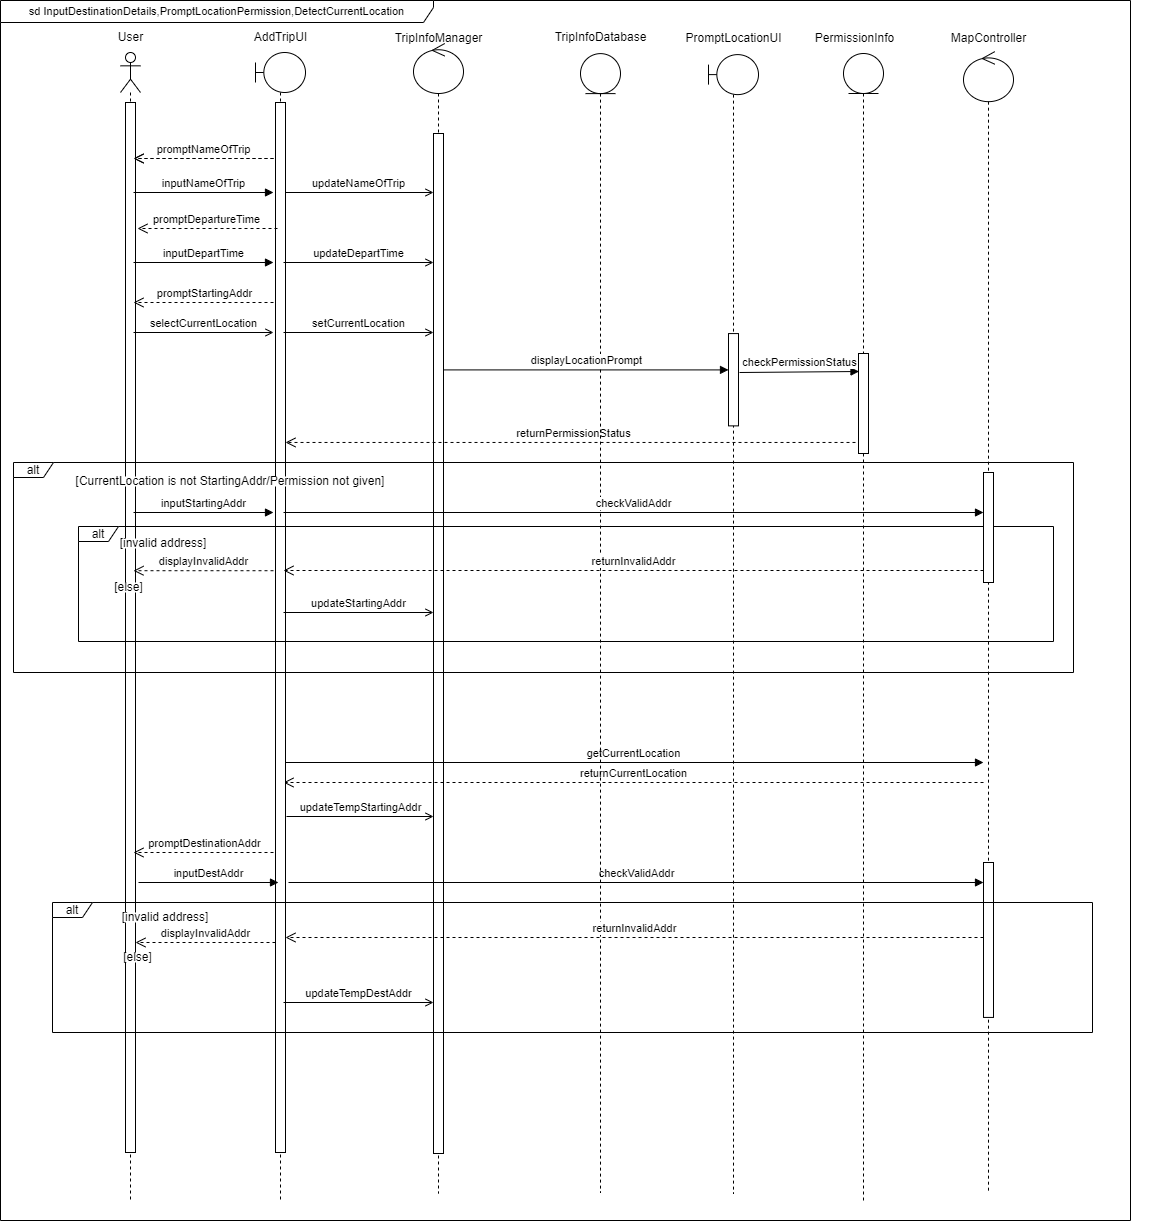

The diagram above was exported from draw.io. Its source (the exported page's mxGraphModel, read from the mxfile embedded in the PNG):
<mxGraphModel dx="886" dy="737" grid="1" gridSize="10" guides="1" tooltips="1" connect="1" arrows="1" fold="1" page="1" pageScale="1" pageWidth="1169" pageHeight="827" math="0" shadow="0">
  <root>
    <mxCell id="0" />
    <mxCell id="1" parent="0" />
    <mxCell id="7Kyti1nYt1xXNuGO6k4h-10" value="" style="group" parent="1" connectable="0" vertex="1">
      <mxGeometry x="247" y="28" width="908" height="1220" as="geometry" />
    </mxCell>
    <mxCell id="7Kyti1nYt1xXNuGO6k4h-34" value="promptNameOfTrip" style="html=1;verticalAlign=bottom;endArrow=open;dashed=1;endSize=8;curved=0;rounded=0;" parent="7Kyti1nYt1xXNuGO6k4h-10" edge="1">
      <mxGeometry relative="1" as="geometry">
        <mxPoint x="33" y="158" as="sourcePoint" />
        <mxPoint x="-107" y="158" as="targetPoint" />
      </mxGeometry>
    </mxCell>
    <mxCell id="7Kyti1nYt1xXNuGO6k4h-13" value="" style="group" parent="7Kyti1nYt1xXNuGO6k4h-10" connectable="0" vertex="1">
      <mxGeometry x="-135" y="22" width="1043" height="1181" as="geometry" />
    </mxCell>
    <mxCell id="7Kyti1nYt1xXNuGO6k4h-1" value="" style="shape=umlLifeline;perimeter=lifelinePerimeter;whiteSpace=wrap;html=1;container=1;dropTarget=0;collapsible=0;recursiveResize=0;outlineConnect=0;portConstraint=eastwest;newEdgeStyle={&quot;curved&quot;:0,&quot;rounded&quot;:0};participant=umlActor;" parent="7Kyti1nYt1xXNuGO6k4h-13" vertex="1">
      <mxGeometry x="15" y="30" width="20" height="1150" as="geometry" />
    </mxCell>
    <mxCell id="7Kyti1nYt1xXNuGO6k4h-14" value="" style="html=1;points=[[0,0,0,0,5],[0,1,0,0,-5],[1,0,0,0,5],[1,1,0,0,-5]];perimeter=orthogonalPerimeter;outlineConnect=0;targetShapes=umlLifeline;portConstraint=eastwest;newEdgeStyle={&quot;curved&quot;:0,&quot;rounded&quot;:0};" parent="7Kyti1nYt1xXNuGO6k4h-1" vertex="1">
      <mxGeometry x="5" y="50" width="10" height="1050" as="geometry" />
    </mxCell>
    <mxCell id="7Kyti1nYt1xXNuGO6k4h-2" value="User" style="text;html=1;align=center;verticalAlign=middle;resizable=0;points=[];autosize=1;strokeColor=none;fillColor=none;" parent="7Kyti1nYt1xXNuGO6k4h-13" vertex="1">
      <mxGeometry width="50" height="30" as="geometry" />
    </mxCell>
    <mxCell id="7Kyti1nYt1xXNuGO6k4h-73" value="" style="group" parent="7Kyti1nYt1xXNuGO6k4h-13" connectable="0" vertex="1">
      <mxGeometry x="568" y="1" width="120" height="810" as="geometry" />
    </mxCell>
    <mxCell id="7Kyti1nYt1xXNuGO6k4h-76" value="PermissionInfo" style="text;html=1;align=center;verticalAlign=middle;resizable=0;points=[];autosize=1;strokeColor=none;fillColor=none;" parent="7Kyti1nYt1xXNuGO6k4h-73" vertex="1">
      <mxGeometry x="131" width="100" height="30" as="geometry" />
    </mxCell>
    <mxCell id="7Kyti1nYt1xXNuGO6k4h-68" value="" style="group" parent="7Kyti1nYt1xXNuGO6k4h-13" connectable="0" vertex="1">
      <mxGeometry x="828" y="1" width="110" height="1169" as="geometry" />
    </mxCell>
    <mxCell id="7Kyti1nYt1xXNuGO6k4h-69" value="" style="shape=umlLifeline;perimeter=lifelinePerimeter;whiteSpace=wrap;html=1;container=1;dropTarget=0;collapsible=0;recursiveResize=0;outlineConnect=0;portConstraint=eastwest;newEdgeStyle={&quot;curved&quot;:0,&quot;rounded&quot;:0};participant=umlControl;size=50;" parent="7Kyti1nYt1xXNuGO6k4h-68" vertex="1">
      <mxGeometry x="30" y="28.16867469879518" width="50" height="1140.8313253012047" as="geometry" />
    </mxCell>
    <mxCell id="7Kyti1nYt1xXNuGO6k4h-71" value="MapController" style="text;html=1;align=center;verticalAlign=middle;resizable=0;points=[];autosize=1;strokeColor=none;fillColor=none;" parent="7Kyti1nYt1xXNuGO6k4h-68" vertex="1">
      <mxGeometry x="5" width="100" height="30" as="geometry" />
    </mxCell>
    <mxCell id="RqXKDOfyzXFDZM-Hs2Eh-139" value="" style="html=1;points=[[0,0,0,0,5],[0,1,0,0,-5],[1,0,0,0,5],[1,1,0,0,-5]];perimeter=orthogonalPerimeter;outlineConnect=0;targetShapes=umlLifeline;portConstraint=eastwest;newEdgeStyle={&quot;curved&quot;:0,&quot;rounded&quot;:0};" parent="7Kyti1nYt1xXNuGO6k4h-68" vertex="1">
      <mxGeometry x="50" y="839.000843373494" width="10" height="154.9277108433735" as="geometry" />
    </mxCell>
    <mxCell id="BkCaYxHr8Exhat5K3aCA-3" value="inputNameOfTrip" style="html=1;verticalAlign=bottom;endArrow=block;curved=0;rounded=0;" parent="7Kyti1nYt1xXNuGO6k4h-13" edge="1">
      <mxGeometry width="80" relative="1" as="geometry">
        <mxPoint x="28" y="170" as="sourcePoint" />
        <mxPoint x="168" y="170" as="targetPoint" />
      </mxGeometry>
    </mxCell>
    <mxCell id="7Kyti1nYt1xXNuGO6k4h-11" value="" style="group" parent="7Kyti1nYt1xXNuGO6k4h-13" connectable="0" vertex="1">
      <mxGeometry x="278" y="1" width="600" height="1180" as="geometry" />
    </mxCell>
    <mxCell id="7Kyti1nYt1xXNuGO6k4h-5" value="" style="shape=umlLifeline;perimeter=lifelinePerimeter;whiteSpace=wrap;html=1;container=1;dropTarget=0;collapsible=0;recursiveResize=0;outlineConnect=0;portConstraint=eastwest;newEdgeStyle={&quot;curved&quot;:0,&quot;rounded&quot;:0};participant=umlControl;size=50;" parent="7Kyti1nYt1xXNuGO6k4h-11" vertex="1">
      <mxGeometry x="30" y="20" width="50" height="1150" as="geometry" />
    </mxCell>
    <mxCell id="7Kyti1nYt1xXNuGO6k4h-16" value="" style="html=1;points=[[0,0,0,0,5],[0,1,0,0,-5],[1,0,0,0,5],[1,1,0,0,-5]];perimeter=orthogonalPerimeter;outlineConnect=0;targetShapes=umlLifeline;portConstraint=eastwest;newEdgeStyle={&quot;curved&quot;:0,&quot;rounded&quot;:0};" parent="7Kyti1nYt1xXNuGO6k4h-5" vertex="1">
      <mxGeometry x="20" y="90" width="10" height="1020" as="geometry" />
    </mxCell>
    <mxCell id="7Kyti1nYt1xXNuGO6k4h-6" value="TripInfoManager" style="text;html=1;align=center;verticalAlign=middle;resizable=0;points=[];autosize=1;strokeColor=none;fillColor=none;" parent="7Kyti1nYt1xXNuGO6k4h-11" vertex="1">
      <mxGeometry width="110" height="30" as="geometry" />
    </mxCell>
    <mxCell id="7Kyti1nYt1xXNuGO6k4h-82" value="" style="group" parent="7Kyti1nYt1xXNuGO6k4h-11" connectable="0" vertex="1">
      <mxGeometry x="290" width="120" height="1170" as="geometry" />
    </mxCell>
    <mxCell id="7Kyti1nYt1xXNuGO6k4h-62" value="" style="shape=umlLifeline;perimeter=lifelinePerimeter;whiteSpace=wrap;html=1;container=1;dropTarget=0;collapsible=0;recursiveResize=0;outlineConnect=0;portConstraint=eastwest;newEdgeStyle={&quot;curved&quot;:0,&quot;rounded&quot;:0};participant=umlBoundary;" parent="7Kyti1nYt1xXNuGO6k4h-82" vertex="1">
      <mxGeometry x="35" y="31.11" width="50" height="1138.89" as="geometry" />
    </mxCell>
    <mxCell id="RqXKDOfyzXFDZM-Hs2Eh-81" value="PromptLocationUI" style="text;html=1;align=center;verticalAlign=middle;resizable=0;points=[];autosize=1;strokeColor=none;fillColor=none;" parent="7Kyti1nYt1xXNuGO6k4h-82" vertex="1">
      <mxGeometry width="120" height="30" as="geometry" />
    </mxCell>
    <mxCell id="RqXKDOfyzXFDZM-Hs2Eh-70" value="returnPermissionStatus" style="html=1;verticalAlign=bottom;endArrow=open;dashed=1;endSize=8;curved=0;rounded=0;" parent="7Kyti1nYt1xXNuGO6k4h-82" target="7Kyti1nYt1xXNuGO6k4h-15" edge="1">
      <mxGeometry relative="1" as="geometry">
        <mxPoint x="188" y="418.96296296296293" as="sourcePoint" />
        <mxPoint x="-230" y="418.96296296296293" as="targetPoint" />
      </mxGeometry>
    </mxCell>
    <mxCell id="RqXKDOfyzXFDZM-Hs2Eh-124" value="" style="html=1;points=[[0,0,0,0,5],[0,1,0,0,-5],[1,0,0,0,5],[1,1,0,0,-5]];perimeter=orthogonalPerimeter;outlineConnect=0;targetShapes=umlLifeline;portConstraint=eastwest;newEdgeStyle={&quot;curved&quot;:0,&quot;rounded&quot;:0};" parent="7Kyti1nYt1xXNuGO6k4h-82" vertex="1">
      <mxGeometry x="55" y="310.0740740740741" width="10" height="92.29629629629629" as="geometry" />
    </mxCell>
    <mxCell id="7Kyti1nYt1xXNuGO6k4h-74" value="" style="shape=umlLifeline;perimeter=lifelinePerimeter;whiteSpace=wrap;html=1;container=1;dropTarget=0;collapsible=0;recursiveResize=0;outlineConnect=0;portConstraint=eastwest;newEdgeStyle={&quot;curved&quot;:0,&quot;rounded&quot;:0};participant=umlEntity;" parent="7Kyti1nYt1xXNuGO6k4h-11" vertex="1">
      <mxGeometry x="460" y="30" width="40" height="1150" as="geometry" />
    </mxCell>
    <mxCell id="RqXKDOfyzXFDZM-Hs2Eh-130" value="" style="html=1;points=[[0,0,0,0,5],[0,1,0,0,-5],[1,0,0,0,5],[1,1,0,0,-5]];perimeter=orthogonalPerimeter;outlineConnect=0;targetShapes=umlLifeline;portConstraint=eastwest;newEdgeStyle={&quot;curved&quot;:0,&quot;rounded&quot;:0};" parent="7Kyti1nYt1xXNuGO6k4h-74" vertex="1">
      <mxGeometry x="15" y="300" width="10" height="100" as="geometry" />
    </mxCell>
    <mxCell id="RqXKDOfyzXFDZM-Hs2Eh-137" value="" style="group" parent="7Kyti1nYt1xXNuGO6k4h-11" connectable="0" vertex="1">
      <mxGeometry x="-100" y="739" width="700" height="20" as="geometry" />
    </mxCell>
    <mxCell id="RqXKDOfyzXFDZM-Hs2Eh-135" value="getCurrentLocation" style="html=1;verticalAlign=bottom;endArrow=block;curved=0;rounded=0;" parent="RqXKDOfyzXFDZM-Hs2Eh-137" edge="1">
      <mxGeometry width="80" relative="1" as="geometry">
        <mxPoint as="sourcePoint" />
        <mxPoint x="700" as="targetPoint" />
      </mxGeometry>
    </mxCell>
    <mxCell id="RqXKDOfyzXFDZM-Hs2Eh-136" value="returnCurrentLocation" style="html=1;verticalAlign=bottom;endArrow=open;dashed=1;endSize=8;curved=0;rounded=0;" parent="RqXKDOfyzXFDZM-Hs2Eh-137" edge="1">
      <mxGeometry relative="1" as="geometry">
        <mxPoint x="700" y="20" as="sourcePoint" />
        <mxPoint y="20" as="targetPoint" />
      </mxGeometry>
    </mxCell>
    <mxCell id="RqXKDOfyzXFDZM-Hs2Eh-194" value="updateNameOfTrip" style="html=1;verticalAlign=bottom;endArrow=open;curved=0;rounded=0;endFill=0;" parent="7Kyti1nYt1xXNuGO6k4h-11" edge="1">
      <mxGeometry width="80" relative="1" as="geometry">
        <mxPoint x="-100" y="169" as="sourcePoint" />
        <mxPoint x="50" y="169" as="targetPoint" />
      </mxGeometry>
    </mxCell>
    <mxCell id="7Kyti1nYt1xXNuGO6k4h-3" value="" style="shape=umlLifeline;perimeter=lifelinePerimeter;whiteSpace=wrap;html=1;container=1;dropTarget=0;collapsible=0;recursiveResize=0;outlineConnect=0;portConstraint=eastwest;newEdgeStyle={&quot;curved&quot;:0,&quot;rounded&quot;:0};participant=umlBoundary;" parent="7Kyti1nYt1xXNuGO6k4h-13" vertex="1">
      <mxGeometry x="150" y="30" width="50" height="1150" as="geometry" />
    </mxCell>
    <mxCell id="7Kyti1nYt1xXNuGO6k4h-15" value="" style="html=1;points=[[0,0,0,0,5],[0,1,0,0,-5],[1,0,0,0,5],[1,1,0,0,-5]];perimeter=orthogonalPerimeter;outlineConnect=0;targetShapes=umlLifeline;portConstraint=eastwest;newEdgeStyle={&quot;curved&quot;:0,&quot;rounded&quot;:0};" parent="7Kyti1nYt1xXNuGO6k4h-3" vertex="1">
      <mxGeometry x="20" y="50" width="10" height="1050" as="geometry" />
    </mxCell>
    <mxCell id="7Kyti1nYt1xXNuGO6k4h-4" value="AddTripUI" style="text;html=1;align=center;verticalAlign=middle;resizable=0;points=[];autosize=1;strokeColor=none;fillColor=none;" parent="7Kyti1nYt1xXNuGO6k4h-13" vertex="1">
      <mxGeometry x="135" width="80" height="30" as="geometry" />
    </mxCell>
    <mxCell id="RqXKDOfyzXFDZM-Hs2Eh-62" value="inputDepartTime" style="html=1;verticalAlign=bottom;endArrow=block;curved=0;rounded=0;" parent="7Kyti1nYt1xXNuGO6k4h-13" edge="1">
      <mxGeometry width="80" relative="1" as="geometry">
        <mxPoint x="28" y="240" as="sourcePoint" />
        <mxPoint x="168" y="240" as="targetPoint" />
      </mxGeometry>
    </mxCell>
    <mxCell id="RqXKDOfyzXFDZM-Hs2Eh-65" value="promptStartingAddr" style="html=1;verticalAlign=bottom;endArrow=open;dashed=1;endSize=8;curved=0;rounded=0;" parent="7Kyti1nYt1xXNuGO6k4h-13" edge="1">
      <mxGeometry x="-0.0084" relative="1" as="geometry">
        <mxPoint x="168" y="280" as="sourcePoint" />
        <mxPoint x="28" y="280" as="targetPoint" />
        <mxPoint as="offset" />
      </mxGeometry>
    </mxCell>
    <mxCell id="RqXKDOfyzXFDZM-Hs2Eh-69" value="checkPermissionStatus" style="html=1;verticalAlign=bottom;endArrow=block;curved=0;rounded=0;" parent="7Kyti1nYt1xXNuGO6k4h-13" edge="1">
      <mxGeometry width="80" relative="1" as="geometry">
        <mxPoint x="634" y="350" as="sourcePoint" />
        <mxPoint x="753.5" y="349" as="targetPoint" />
      </mxGeometry>
    </mxCell>
    <mxCell id="RqXKDOfyzXFDZM-Hs2Eh-153" value="promptDestinationAddr" style="html=1;verticalAlign=bottom;endArrow=open;dashed=1;endSize=8;curved=0;rounded=0;" parent="7Kyti1nYt1xXNuGO6k4h-13" edge="1">
      <mxGeometry x="-0.0084" relative="1" as="geometry">
        <mxPoint x="168" y="830" as="sourcePoint" />
        <mxPoint x="28" y="830" as="targetPoint" />
        <mxPoint as="offset" />
      </mxGeometry>
    </mxCell>
    <mxCell id="RqXKDOfyzXFDZM-Hs2Eh-154" value="checkValidAddr" style="html=1;verticalAlign=bottom;endArrow=block;curved=0;rounded=0;" parent="7Kyti1nYt1xXNuGO6k4h-13" edge="1">
      <mxGeometry width="80" relative="1" as="geometry">
        <mxPoint x="183" y="860" as="sourcePoint" />
        <mxPoint x="878" y="860" as="targetPoint" />
      </mxGeometry>
    </mxCell>
    <mxCell id="RqXKDOfyzXFDZM-Hs2Eh-161" value="inputDestAddr" style="html=1;verticalAlign=bottom;endArrow=block;curved=0;rounded=0;" parent="7Kyti1nYt1xXNuGO6k4h-13" edge="1">
      <mxGeometry width="80" relative="1" as="geometry">
        <mxPoint x="33" y="860" as="sourcePoint" />
        <mxPoint x="173" y="860" as="targetPoint" />
      </mxGeometry>
    </mxCell>
    <mxCell id="RqXKDOfyzXFDZM-Hs2Eh-188" value="sd InputDestinationDetails,PromptLocationPermission,DetectCurrentLocation" style="shape=umlFrame;whiteSpace=wrap;html=1;pointerEvents=0;fontFamily=Helvetica;fontSize=11;fontColor=default;labelBackgroundColor=default;width=433;height=22;" parent="7Kyti1nYt1xXNuGO6k4h-10" vertex="1">
      <mxGeometry x="-240" width="1130" height="1220" as="geometry" />
    </mxCell>
    <mxCell id="RqXKDOfyzXFDZM-Hs2Eh-200" value="updateDepartTime" style="html=1;verticalAlign=bottom;endArrow=open;curved=0;rounded=0;endFill=0;" parent="7Kyti1nYt1xXNuGO6k4h-10" edge="1">
      <mxGeometry width="80" relative="1" as="geometry">
        <mxPoint x="43" y="262" as="sourcePoint" />
        <mxPoint x="193" y="262" as="targetPoint" />
      </mxGeometry>
    </mxCell>
    <mxCell id="RqXKDOfyzXFDZM-Hs2Eh-202" value="setCurrentLocation" style="html=1;verticalAlign=bottom;endArrow=open;curved=0;rounded=0;endFill=0;" parent="7Kyti1nYt1xXNuGO6k4h-10" edge="1">
      <mxGeometry width="80" relative="1" as="geometry">
        <mxPoint x="43" y="332" as="sourcePoint" />
        <mxPoint x="193" y="332" as="targetPoint" />
      </mxGeometry>
    </mxCell>
    <mxCell id="RqXKDOfyzXFDZM-Hs2Eh-203" value="selectCurrentLocation" style="html=1;verticalAlign=bottom;endArrow=open;curved=0;rounded=0;endFill=0;" parent="7Kyti1nYt1xXNuGO6k4h-10" edge="1">
      <mxGeometry width="80" relative="1" as="geometry">
        <mxPoint x="-107" y="332" as="sourcePoint" />
        <mxPoint x="33" y="332" as="targetPoint" />
      </mxGeometry>
    </mxCell>
    <mxCell id="7Kyti1nYt1xXNuGO6k4h-12" value="" style="group" parent="1" connectable="0" vertex="1">
      <mxGeometry x="547" y="50" width="120" height="1170" as="geometry" />
    </mxCell>
    <mxCell id="7Kyti1nYt1xXNuGO6k4h-7" value="" style="shape=umlLifeline;perimeter=lifelinePerimeter;whiteSpace=wrap;html=1;container=1;dropTarget=0;collapsible=0;recursiveResize=0;outlineConnect=0;portConstraint=eastwest;newEdgeStyle={&quot;curved&quot;:0,&quot;rounded&quot;:0};participant=umlEntity;" parent="7Kyti1nYt1xXNuGO6k4h-12" vertex="1">
      <mxGeometry x="40" y="31.11" width="40" height="1138.89" as="geometry" />
    </mxCell>
    <mxCell id="7Kyti1nYt1xXNuGO6k4h-9" value="TripInfoDatabase" style="text;html=1;align=center;verticalAlign=middle;resizable=0;points=[];autosize=1;strokeColor=none;fillColor=none;" parent="7Kyti1nYt1xXNuGO6k4h-12" vertex="1">
      <mxGeometry width="120" height="30" as="geometry" />
    </mxCell>
    <mxCell id="RqXKDOfyzXFDZM-Hs2Eh-80" value="displayLocationPrompt" style="html=1;verticalAlign=bottom;endArrow=block;curved=0;rounded=0;" parent="7Kyti1nYt1xXNuGO6k4h-12" target="RqXKDOfyzXFDZM-Hs2Eh-124" edge="1">
      <mxGeometry width="80" relative="1" as="geometry">
        <mxPoint x="-97" y="347.4074074074074" as="sourcePoint" />
        <mxPoint x="183" y="347.4074074074074" as="targetPoint" />
      </mxGeometry>
    </mxCell>
    <mxCell id="RqXKDOfyzXFDZM-Hs2Eh-58" value="" style="html=1;verticalAlign=bottom;endArrow=open;dashed=1;endSize=8;curved=0;rounded=0;" parent="1" edge="1">
      <mxGeometry relative="1" as="geometry">
        <mxPoint x="280" y="186" as="sourcePoint" />
        <mxPoint x="140" y="186" as="targetPoint" />
      </mxGeometry>
    </mxCell>
    <mxCell id="RqXKDOfyzXFDZM-Hs2Eh-59" value="promptDepartureTime" style="html=1;verticalAlign=bottom;endArrow=open;dashed=1;endSize=8;curved=0;rounded=0;" parent="1" edge="1">
      <mxGeometry x="0.0084" relative="1" as="geometry">
        <mxPoint x="284" y="256" as="sourcePoint" />
        <mxPoint x="144" y="256" as="targetPoint" />
        <mxPoint as="offset" />
      </mxGeometry>
    </mxCell>
    <mxCell id="RqXKDOfyzXFDZM-Hs2Eh-134" value="" style="group" parent="1" connectable="0" vertex="1">
      <mxGeometry x="20" y="490" width="1060" height="210" as="geometry" />
    </mxCell>
    <mxCell id="RqXKDOfyzXFDZM-Hs2Eh-41" value="alt" style="shape=umlFrame;whiteSpace=wrap;html=1;pointerEvents=0;width=40;height=15;" parent="RqXKDOfyzXFDZM-Hs2Eh-134" vertex="1">
      <mxGeometry width="1060" height="210" as="geometry" />
    </mxCell>
    <mxCell id="RqXKDOfyzXFDZM-Hs2Eh-71" value="[CurrentLocation is not StartingAddr/Permission not given]" style="rounded=0;whiteSpace=wrap;html=1;strokeColor=none;" parent="RqXKDOfyzXFDZM-Hs2Eh-134" vertex="1">
      <mxGeometry x="52.5" y="14" width="327.5" height="10" as="geometry" />
    </mxCell>
    <mxCell id="RqXKDOfyzXFDZM-Hs2Eh-72" value="checkValidAddr" style="html=1;verticalAlign=bottom;endArrow=block;curved=0;rounded=0;" parent="RqXKDOfyzXFDZM-Hs2Eh-134" edge="1">
      <mxGeometry width="80" relative="1" as="geometry">
        <mxPoint x="270" y="50" as="sourcePoint" />
        <mxPoint x="970" y="50" as="targetPoint" />
      </mxGeometry>
    </mxCell>
    <mxCell id="RqXKDOfyzXFDZM-Hs2Eh-73" value="inputStartingAddr" style="html=1;verticalAlign=bottom;endArrow=block;curved=0;rounded=0;" parent="RqXKDOfyzXFDZM-Hs2Eh-134" edge="1">
      <mxGeometry width="80" relative="1" as="geometry">
        <mxPoint x="120" y="50" as="sourcePoint" />
        <mxPoint x="260" y="50" as="targetPoint" />
      </mxGeometry>
    </mxCell>
    <mxCell id="RqXKDOfyzXFDZM-Hs2Eh-74" value="alt" style="shape=umlFrame;whiteSpace=wrap;html=1;pointerEvents=0;width=40;height=15;" parent="RqXKDOfyzXFDZM-Hs2Eh-134" vertex="1">
      <mxGeometry x="65" y="64" width="975" height="115" as="geometry" />
    </mxCell>
    <mxCell id="RqXKDOfyzXFDZM-Hs2Eh-75" value="[invalid address]" style="rounded=0;whiteSpace=wrap;html=1;strokeColor=none;" parent="RqXKDOfyzXFDZM-Hs2Eh-134" vertex="1">
      <mxGeometry x="105" y="76" width="90" height="10" as="geometry" />
    </mxCell>
    <mxCell id="RqXKDOfyzXFDZM-Hs2Eh-76" value="returnInvalidAddr" style="html=1;verticalAlign=bottom;endArrow=open;dashed=1;endSize=8;curved=0;rounded=0;" parent="RqXKDOfyzXFDZM-Hs2Eh-134" edge="1">
      <mxGeometry relative="1" as="geometry">
        <mxPoint x="970.0000000000002" y="108" as="sourcePoint" />
        <mxPoint x="270" y="108" as="targetPoint" />
      </mxGeometry>
    </mxCell>
    <mxCell id="RqXKDOfyzXFDZM-Hs2Eh-77" value="displayInvalidAddr" style="html=1;verticalAlign=bottom;endArrow=open;dashed=1;endSize=8;curved=0;rounded=0;" parent="RqXKDOfyzXFDZM-Hs2Eh-134" edge="1">
      <mxGeometry relative="1" as="geometry">
        <mxPoint x="260" y="108.21000000000004" as="sourcePoint" />
        <mxPoint x="120" y="108.21000000000004" as="targetPoint" />
      </mxGeometry>
    </mxCell>
    <mxCell id="RqXKDOfyzXFDZM-Hs2Eh-79" value="[else]" style="rounded=0;whiteSpace=wrap;html=1;strokeColor=none;" parent="RqXKDOfyzXFDZM-Hs2Eh-134" vertex="1">
      <mxGeometry x="97.5" y="120" width="35" height="10" as="geometry" />
    </mxCell>
    <mxCell id="RqXKDOfyzXFDZM-Hs2Eh-2" value="" style="html=1;points=[[0,0,0,0,5],[0,1,0,0,-5],[1,0,0,0,5],[1,1,0,0,-5]];perimeter=orthogonalPerimeter;outlineConnect=0;targetShapes=umlLifeline;portConstraint=eastwest;newEdgeStyle={&quot;curved&quot;:0,&quot;rounded&quot;:0};" parent="RqXKDOfyzXFDZM-Hs2Eh-134" vertex="1">
      <mxGeometry x="970" y="10" width="10" height="110" as="geometry" />
    </mxCell>
    <mxCell id="RqXKDOfyzXFDZM-Hs2Eh-193" value="updateStartingAddr" style="html=1;verticalAlign=bottom;endArrow=open;curved=0;rounded=0;endFill=0;" parent="RqXKDOfyzXFDZM-Hs2Eh-134" edge="1">
      <mxGeometry width="80" relative="1" as="geometry">
        <mxPoint x="270" y="150" as="sourcePoint" />
        <mxPoint x="420" y="150" as="targetPoint" />
      </mxGeometry>
    </mxCell>
    <mxCell id="RqXKDOfyzXFDZM-Hs2Eh-162" value="" style="group" parent="1" connectable="0" vertex="1">
      <mxGeometry x="59" y="930" width="1050" height="180" as="geometry" />
    </mxCell>
    <mxCell id="RqXKDOfyzXFDZM-Hs2Eh-155" value="alt" style="shape=umlFrame;whiteSpace=wrap;html=1;pointerEvents=0;width=40;height=15;" parent="RqXKDOfyzXFDZM-Hs2Eh-162" vertex="1">
      <mxGeometry width="1040" height="130" as="geometry" />
    </mxCell>
    <mxCell id="RqXKDOfyzXFDZM-Hs2Eh-156" value="returnInvalidAddr" style="html=1;verticalAlign=bottom;endArrow=open;dashed=1;endSize=8;curved=0;rounded=0;" parent="RqXKDOfyzXFDZM-Hs2Eh-162" edge="1">
      <mxGeometry relative="1" as="geometry">
        <mxPoint x="931" y="35" as="sourcePoint" />
        <mxPoint x="233" y="35" as="targetPoint" />
        <Array as="points">
          <mxPoint x="248" y="35" />
        </Array>
      </mxGeometry>
    </mxCell>
    <mxCell id="RqXKDOfyzXFDZM-Hs2Eh-157" value="[invalid address]" style="rounded=0;whiteSpace=wrap;html=1;strokeColor=none;" parent="RqXKDOfyzXFDZM-Hs2Eh-162" vertex="1">
      <mxGeometry x="68" y="10" width="90" height="10" as="geometry" />
    </mxCell>
    <mxCell id="RqXKDOfyzXFDZM-Hs2Eh-158" value="displayInvalidAddr" style="html=1;verticalAlign=bottom;endArrow=open;dashed=1;endSize=8;curved=0;rounded=0;" parent="RqXKDOfyzXFDZM-Hs2Eh-162" edge="1">
      <mxGeometry relative="1" as="geometry">
        <mxPoint x="223" y="40" as="sourcePoint" />
        <mxPoint x="83" y="40" as="targetPoint" />
        <mxPoint as="offset" />
      </mxGeometry>
    </mxCell>
    <mxCell id="RqXKDOfyzXFDZM-Hs2Eh-159" value="updateTempDestAddr" style="html=1;verticalAlign=bottom;endArrow=open;curved=0;rounded=0;endFill=0;" parent="RqXKDOfyzXFDZM-Hs2Eh-162" edge="1">
      <mxGeometry width="80" relative="1" as="geometry">
        <mxPoint x="231" y="100" as="sourcePoint" />
        <mxPoint x="381" y="100" as="targetPoint" />
      </mxGeometry>
    </mxCell>
    <mxCell id="RqXKDOfyzXFDZM-Hs2Eh-160" value="[else]" style="rounded=0;whiteSpace=wrap;html=1;strokeColor=none;" parent="RqXKDOfyzXFDZM-Hs2Eh-162" vertex="1">
      <mxGeometry x="68" y="50" width="35" height="10" as="geometry" />
    </mxCell>
    <mxCell id="RqXKDOfyzXFDZM-Hs2Eh-190" value="updateTempStartingAddr" style="html=1;verticalAlign=bottom;endArrow=open;curved=0;rounded=0;endFill=0;" parent="1" edge="1">
      <mxGeometry width="80" relative="1" as="geometry">
        <mxPoint x="293" y="844" as="sourcePoint" />
        <mxPoint x="440" y="844" as="targetPoint" />
      </mxGeometry>
    </mxCell>
  </root>
</mxGraphModel>